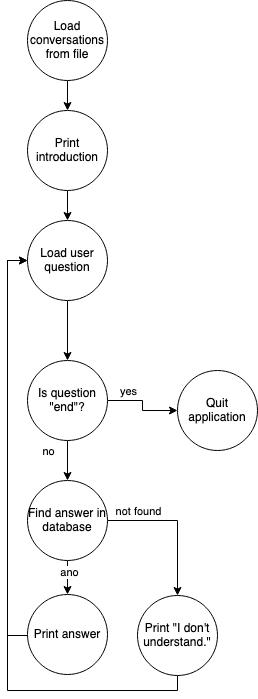

The diagram above was exported from draw.io. Its source (the exported page's mxGraphModel, read from the mxfile embedded in the PNG):
<mxGraphModel dx="927" dy="1802" grid="1" gridSize="10" guides="1" tooltips="1" connect="1" arrows="1" fold="1" page="1" pageScale="1" pageWidth="827" pageHeight="1169" background="#ffffff" math="0" shadow="0">
  <root>
    <mxCell id="0" />
    <mxCell id="1" parent="0" />
    <mxCell id="SAtP22d7yfutE0wRm_xN-7" style="edgeStyle=orthogonalEdgeStyle;rounded=0;orthogonalLoop=1;jettySize=auto;html=1;" parent="1" source="SAtP22d7yfutE0wRm_xN-1" target="As0GEFWsoVahN4r1Y9UG-1" edge="1">
      <mxGeometry relative="1" as="geometry" />
    </mxCell>
    <mxCell id="SAtP22d7yfutE0wRm_xN-1" value="Load conversations from file" style="ellipse;whiteSpace=wrap;html=1;aspect=fixed;" parent="1" vertex="1">
      <mxGeometry x="40" y="-50" width="80" height="80" as="geometry" />
    </mxCell>
    <mxCell id="SAtP22d7yfutE0wRm_xN-8" style="edgeStyle=orthogonalEdgeStyle;rounded=0;orthogonalLoop=1;jettySize=auto;html=1;" parent="1" source="SAtP22d7yfutE0wRm_xN-2" target="SAtP22d7yfutE0wRm_xN-3" edge="1">
      <mxGeometry relative="1" as="geometry" />
    </mxCell>
    <mxCell id="SAtP22d7yfutE0wRm_xN-2" value="Load user question" style="ellipse;whiteSpace=wrap;html=1;aspect=fixed;" parent="1" vertex="1">
      <mxGeometry x="40" y="170" width="80" height="80" as="geometry" />
    </mxCell>
    <mxCell id="SAtP22d7yfutE0wRm_xN-9" style="edgeStyle=orthogonalEdgeStyle;rounded=0;orthogonalLoop=1;jettySize=auto;html=1;" parent="1" source="SAtP22d7yfutE0wRm_xN-3" target="SAtP22d7yfutE0wRm_xN-4" edge="1">
      <mxGeometry relative="1" as="geometry" />
    </mxCell>
    <mxCell id="1WcmG3xqof4cy3Uexrm1-12" value="no" style="edgeLabel;html=1;align=center;verticalAlign=middle;resizable=0;points=[];" parent="SAtP22d7yfutE0wRm_xN-9" vertex="1" connectable="0">
      <mxGeometry x="-0.9" relative="1" as="geometry">
        <mxPoint x="-20" y="8" as="offset" />
      </mxGeometry>
    </mxCell>
    <mxCell id="1WcmG3xqof4cy3Uexrm1-10" style="edgeStyle=orthogonalEdgeStyle;rounded=0;orthogonalLoop=1;jettySize=auto;html=1;entryX=0;entryY=0.5;entryDx=0;entryDy=0;" parent="1" source="SAtP22d7yfutE0wRm_xN-3" target="SAtP22d7yfutE0wRm_xN-6" edge="1">
      <mxGeometry relative="1" as="geometry" />
    </mxCell>
    <mxCell id="1WcmG3xqof4cy3Uexrm1-11" value="yes" style="edgeLabel;html=1;align=center;verticalAlign=middle;resizable=0;points=[];" parent="1WcmG3xqof4cy3Uexrm1-10" vertex="1" connectable="0">
      <mxGeometry x="-0.8983" y="2" relative="1" as="geometry">
        <mxPoint x="16" y="-8" as="offset" />
      </mxGeometry>
    </mxCell>
    <mxCell id="SAtP22d7yfutE0wRm_xN-3" value="Is question &quot;end&quot;?" style="ellipse;whiteSpace=wrap;html=1;aspect=fixed;" parent="1" vertex="1">
      <mxGeometry x="40" y="310" width="80" height="80" as="geometry" />
    </mxCell>
    <mxCell id="SAtP22d7yfutE0wRm_xN-10" style="edgeStyle=orthogonalEdgeStyle;rounded=0;orthogonalLoop=1;jettySize=auto;html=1;entryX=0.5;entryY=0;entryDx=0;entryDy=0;" parent="1" source="SAtP22d7yfutE0wRm_xN-4" target="SAtP22d7yfutE0wRm_xN-5" edge="1">
      <mxGeometry relative="1" as="geometry" />
    </mxCell>
    <mxCell id="SAtP22d7yfutE0wRm_xN-12" value="ano" style="edgeLabel;html=1;align=center;verticalAlign=middle;resizable=0;points=[];" parent="SAtP22d7yfutE0wRm_xN-10" vertex="1" connectable="0">
      <mxGeometry x="-0.5111" y="1" relative="1" as="geometry">
        <mxPoint as="offset" />
      </mxGeometry>
    </mxCell>
    <mxCell id="SAtP22d7yfutE0wRm_xN-11" style="edgeStyle=orthogonalEdgeStyle;rounded=0;orthogonalLoop=1;jettySize=auto;html=1;entryX=0.5;entryY=0;entryDx=0;entryDy=0;" parent="1" source="SAtP22d7yfutE0wRm_xN-4" target="az6OoKn6iPV2AKmRhqHr-5" edge="1">
      <mxGeometry relative="1" as="geometry">
        <Array as="points">
          <mxPoint x="190" y="470" />
        </Array>
      </mxGeometry>
    </mxCell>
    <mxCell id="SAtP22d7yfutE0wRm_xN-13" value="not found" style="edgeLabel;html=1;align=center;verticalAlign=middle;resizable=0;points=[];" parent="SAtP22d7yfutE0wRm_xN-11" vertex="1" connectable="0">
      <mxGeometry x="-0.9086" y="3" relative="1" as="geometry">
        <mxPoint x="23" y="-7" as="offset" />
      </mxGeometry>
    </mxCell>
    <mxCell id="SAtP22d7yfutE0wRm_xN-4" value="Find answer in database" style="ellipse;whiteSpace=wrap;html=1;aspect=fixed;" parent="1" vertex="1">
      <mxGeometry x="40" y="430" width="80" height="80" as="geometry" />
    </mxCell>
    <mxCell id="1WcmG3xqof4cy3Uexrm1-9" style="edgeStyle=orthogonalEdgeStyle;rounded=0;orthogonalLoop=1;jettySize=auto;html=1;entryX=0;entryY=0.5;entryDx=0;entryDy=0;" parent="1" source="SAtP22d7yfutE0wRm_xN-5" target="SAtP22d7yfutE0wRm_xN-2" edge="1">
      <mxGeometry relative="1" as="geometry">
        <Array as="points">
          <mxPoint x="20" y="585" />
          <mxPoint x="20" y="210" />
        </Array>
      </mxGeometry>
    </mxCell>
    <mxCell id="SAtP22d7yfutE0wRm_xN-6" value="Quit application" style="ellipse;whiteSpace=wrap;html=1;aspect=fixed;" parent="1" vertex="1">
      <mxGeometry x="190" y="320" width="80" height="80" as="geometry" />
    </mxCell>
    <mxCell id="az6OoKn6iPV2AKmRhqHr-6" style="edgeStyle=orthogonalEdgeStyle;rounded=0;orthogonalLoop=1;jettySize=auto;html=1;entryX=0;entryY=0.5;entryDx=0;entryDy=0;" parent="1" source="az6OoKn6iPV2AKmRhqHr-5" target="SAtP22d7yfutE0wRm_xN-2" edge="1">
      <mxGeometry relative="1" as="geometry">
        <Array as="points">
          <mxPoint x="190" y="640" />
          <mxPoint x="20" y="640" />
          <mxPoint x="20" y="210" />
        </Array>
      </mxGeometry>
    </mxCell>
    <mxCell id="az6OoKn6iPV2AKmRhqHr-5" value="Print &quot;I don't understand.&quot;" style="ellipse;whiteSpace=wrap;html=1;aspect=fixed;" parent="1" vertex="1">
      <mxGeometry x="150" y="545" width="80" height="80" as="geometry" />
    </mxCell>
    <mxCell id="SAtP22d7yfutE0wRm_xN-5" value="Print answer" style="ellipse;whiteSpace=wrap;html=1;aspect=fixed;" parent="1" vertex="1">
      <mxGeometry x="40" y="544" width="80" height="80" as="geometry" />
    </mxCell>
    <mxCell id="As0GEFWsoVahN4r1Y9UG-2" style="edgeStyle=orthogonalEdgeStyle;rounded=0;orthogonalLoop=1;jettySize=auto;html=1;" edge="1" parent="1" source="As0GEFWsoVahN4r1Y9UG-1" target="SAtP22d7yfutE0wRm_xN-2">
      <mxGeometry relative="1" as="geometry" />
    </mxCell>
    <mxCell id="As0GEFWsoVahN4r1Y9UG-1" value="Print introduction" style="ellipse;whiteSpace=wrap;html=1;aspect=fixed;" vertex="1" parent="1">
      <mxGeometry x="40" y="60" width="80" height="80" as="geometry" />
    </mxCell>
  </root>
</mxGraphModel>